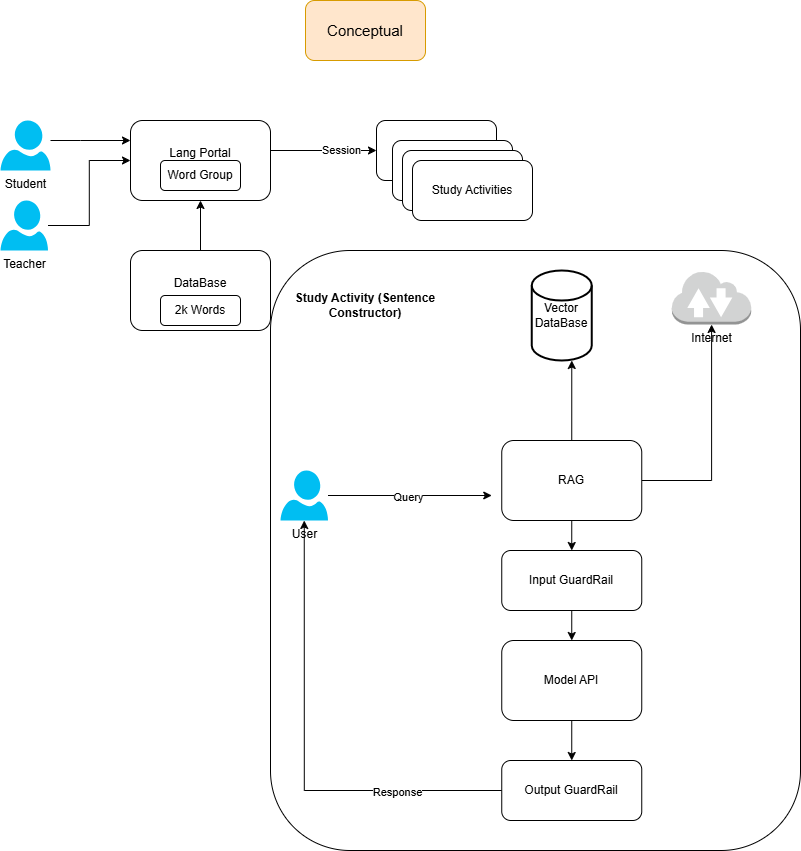

The diagram above was exported from draw.io. Its source (the exported page's mxGraphModel, read from the mxfile embedded in the PNG):
<mxGraphModel dx="1434" dy="746" grid="1" gridSize="10" guides="1" tooltips="1" connect="1" arrows="1" fold="1" page="1" pageScale="1" pageWidth="827" pageHeight="1169" math="0" shadow="0">
  <root>
    <mxCell id="0" />
    <mxCell id="1" parent="0" />
    <mxCell id="DuxCVq_hr_4gboGkL_LC-46" value="" style="rounded=1;whiteSpace=wrap;html=1;" parent="1" vertex="1">
      <mxGeometry x="290" y="330" width="530" height="600" as="geometry" />
    </mxCell>
    <mxCell id="DuxCVq_hr_4gboGkL_LC-15" style="edgeStyle=orthogonalEdgeStyle;rounded=0;orthogonalLoop=1;jettySize=auto;html=1;exitX=0.5;exitY=1;exitDx=0;exitDy=0;entryX=0.5;entryY=0;entryDx=0;entryDy=0;" parent="1" source="DuxCVq_hr_4gboGkL_LC-1" target="DuxCVq_hr_4gboGkL_LC-14" edge="1">
      <mxGeometry relative="1" as="geometry" />
    </mxCell>
    <mxCell id="DuxCVq_hr_4gboGkL_LC-21" style="edgeStyle=orthogonalEdgeStyle;rounded=0;orthogonalLoop=1;jettySize=auto;html=1;exitX=1;exitY=0.5;exitDx=0;exitDy=0;" parent="1" source="DuxCVq_hr_4gboGkL_LC-1" target="DuxCVq_hr_4gboGkL_LC-13" edge="1">
      <mxGeometry relative="1" as="geometry" />
    </mxCell>
    <mxCell id="DuxCVq_hr_4gboGkL_LC-1" value="RAG" style="rounded=1;whiteSpace=wrap;html=1;" parent="1" vertex="1">
      <mxGeometry x="521.25" y="520" width="140" height="80" as="geometry" />
    </mxCell>
    <mxCell id="DuxCVq_hr_4gboGkL_LC-19" style="edgeStyle=orthogonalEdgeStyle;rounded=0;orthogonalLoop=1;jettySize=auto;html=1;exitX=0.5;exitY=1;exitDx=0;exitDy=0;entryX=0.5;entryY=0;entryDx=0;entryDy=0;" parent="1" source="DuxCVq_hr_4gboGkL_LC-7" target="DuxCVq_hr_4gboGkL_LC-16" edge="1">
      <mxGeometry relative="1" as="geometry" />
    </mxCell>
    <mxCell id="DuxCVq_hr_4gboGkL_LC-7" value="Model API" style="rounded=1;whiteSpace=wrap;html=1;" parent="1" vertex="1">
      <mxGeometry x="521.25" y="720" width="140" height="80" as="geometry" />
    </mxCell>
    <mxCell id="DuxCVq_hr_4gboGkL_LC-22" style="edgeStyle=orthogonalEdgeStyle;rounded=0;orthogonalLoop=1;jettySize=auto;html=1;" parent="1" source="DuxCVq_hr_4gboGkL_LC-10" edge="1">
      <mxGeometry relative="1" as="geometry">
        <mxPoint x="511.25" y="575" as="targetPoint" />
      </mxGeometry>
    </mxCell>
    <mxCell id="DuxCVq_hr_4gboGkL_LC-49" value="Query" style="edgeLabel;html=1;align=center;verticalAlign=middle;resizable=0;points=[];" parent="DuxCVq_hr_4gboGkL_LC-22" connectable="0" vertex="1">
      <mxGeometry x="-0.032" y="-1" relative="1" as="geometry">
        <mxPoint x="1" as="offset" />
      </mxGeometry>
    </mxCell>
    <mxCell id="DuxCVq_hr_4gboGkL_LC-10" value="User" style="verticalLabelPosition=bottom;html=1;verticalAlign=top;align=center;strokeColor=none;fillColor=#00BEF2;shape=mxgraph.azure.user;" parent="1" vertex="1">
      <mxGeometry x="300" y="550" width="47.5" height="50" as="geometry" />
    </mxCell>
    <mxCell id="DuxCVq_hr_4gboGkL_LC-11" value="Vector DataBase" style="strokeWidth=2;html=1;shape=mxgraph.flowchart.database;whiteSpace=wrap;" parent="1" vertex="1">
      <mxGeometry x="551.25" y="350" width="60" height="90" as="geometry" />
    </mxCell>
    <mxCell id="DuxCVq_hr_4gboGkL_LC-12" style="edgeStyle=orthogonalEdgeStyle;rounded=0;orthogonalLoop=1;jettySize=auto;html=1;exitX=0.5;exitY=0;exitDx=0;exitDy=0;entryX=0.667;entryY=1;entryDx=0;entryDy=0;entryPerimeter=0;" parent="1" source="DuxCVq_hr_4gboGkL_LC-1" target="DuxCVq_hr_4gboGkL_LC-11" edge="1">
      <mxGeometry relative="1" as="geometry" />
    </mxCell>
    <mxCell id="DuxCVq_hr_4gboGkL_LC-13" value="Internet" style="outlineConnect=0;dashed=0;verticalLabelPosition=bottom;verticalAlign=top;align=center;html=1;shape=mxgraph.aws3.internet_2;fillColor=#D2D3D3;gradientColor=none;" parent="1" vertex="1">
      <mxGeometry x="691.25" y="350" width="79.5" height="54" as="geometry" />
    </mxCell>
    <mxCell id="DuxCVq_hr_4gboGkL_LC-20" style="edgeStyle=orthogonalEdgeStyle;rounded=0;orthogonalLoop=1;jettySize=auto;html=1;exitX=0.5;exitY=1;exitDx=0;exitDy=0;entryX=0.5;entryY=0;entryDx=0;entryDy=0;" parent="1" source="DuxCVq_hr_4gboGkL_LC-14" target="DuxCVq_hr_4gboGkL_LC-7" edge="1">
      <mxGeometry relative="1" as="geometry" />
    </mxCell>
    <mxCell id="DuxCVq_hr_4gboGkL_LC-14" value="Input GuardRail" style="rounded=1;whiteSpace=wrap;html=1;" parent="1" vertex="1">
      <mxGeometry x="521.25" y="630" width="140" height="60" as="geometry" />
    </mxCell>
    <mxCell id="DuxCVq_hr_4gboGkL_LC-16" value="Output GuardRail" style="rounded=1;whiteSpace=wrap;html=1;" parent="1" vertex="1">
      <mxGeometry x="521.25" y="840" width="140" height="60" as="geometry" />
    </mxCell>
    <mxCell id="DuxCVq_hr_4gboGkL_LC-17" style="edgeStyle=orthogonalEdgeStyle;rounded=0;orthogonalLoop=1;jettySize=auto;html=1;entryX=0.5;entryY=1;entryDx=0;entryDy=0;entryPerimeter=0;" parent="1" source="DuxCVq_hr_4gboGkL_LC-16" target="DuxCVq_hr_4gboGkL_LC-10" edge="1">
      <mxGeometry relative="1" as="geometry" />
    </mxCell>
    <mxCell id="DuxCVq_hr_4gboGkL_LC-18" value="Response" style="edgeLabel;html=1;align=center;verticalAlign=middle;resizable=0;points=[];" parent="DuxCVq_hr_4gboGkL_LC-17" connectable="0" vertex="1">
      <mxGeometry x="-0.5497" y="1" relative="1" as="geometry">
        <mxPoint as="offset" />
      </mxGeometry>
    </mxCell>
    <mxCell id="DuxCVq_hr_4gboGkL_LC-45" style="edgeStyle=orthogonalEdgeStyle;rounded=0;orthogonalLoop=1;jettySize=auto;html=1;entryX=0;entryY=0.25;entryDx=0;entryDy=0;" parent="1" source="DuxCVq_hr_4gboGkL_LC-23" target="DuxCVq_hr_4gboGkL_LC-24" edge="1">
      <mxGeometry relative="1" as="geometry">
        <Array as="points">
          <mxPoint x="100" y="220" />
          <mxPoint x="100" y="220" />
        </Array>
      </mxGeometry>
    </mxCell>
    <mxCell id="DuxCVq_hr_4gboGkL_LC-23" value="Student" style="verticalLabelPosition=bottom;html=1;verticalAlign=top;align=center;strokeColor=none;fillColor=#00BEF2;shape=mxgraph.azure.user;" parent="1" vertex="1">
      <mxGeometry x="20" y="200" width="50" height="50" as="geometry" />
    </mxCell>
    <mxCell id="DuxCVq_hr_4gboGkL_LC-40" style="edgeStyle=orthogonalEdgeStyle;rounded=0;orthogonalLoop=1;jettySize=auto;html=1;exitX=1;exitY=0.5;exitDx=0;exitDy=0;entryX=0;entryY=0.5;entryDx=0;entryDy=0;" parent="1" source="DuxCVq_hr_4gboGkL_LC-24" target="DuxCVq_hr_4gboGkL_LC-28" edge="1">
      <mxGeometry relative="1" as="geometry">
        <Array as="points">
          <mxPoint x="290" y="230" />
        </Array>
      </mxGeometry>
    </mxCell>
    <mxCell id="DuxCVq_hr_4gboGkL_LC-41" value="Session" style="edgeLabel;html=1;align=center;verticalAlign=middle;resizable=0;points=[];" parent="DuxCVq_hr_4gboGkL_LC-40" connectable="0" vertex="1">
      <mxGeometry x="0.3784" y="1" relative="1" as="geometry">
        <mxPoint as="offset" />
      </mxGeometry>
    </mxCell>
    <mxCell id="DuxCVq_hr_4gboGkL_LC-24" value="Lang Portal&lt;div&gt;&lt;br&gt;&lt;/div&gt;" style="rounded=1;whiteSpace=wrap;html=1;" parent="1" vertex="1">
      <mxGeometry x="150" y="200" width="140" height="80" as="geometry" />
    </mxCell>
    <mxCell id="DuxCVq_hr_4gboGkL_LC-25" value="Word Group" style="rounded=1;whiteSpace=wrap;html=1;" parent="1" vertex="1">
      <mxGeometry x="180" y="240" width="80" height="30" as="geometry" />
    </mxCell>
    <mxCell id="DuxCVq_hr_4gboGkL_LC-39" style="edgeStyle=orthogonalEdgeStyle;rounded=0;orthogonalLoop=1;jettySize=auto;html=1;exitX=0.5;exitY=0;exitDx=0;exitDy=0;entryX=0.5;entryY=1;entryDx=0;entryDy=0;" parent="1" source="DuxCVq_hr_4gboGkL_LC-26" target="DuxCVq_hr_4gboGkL_LC-24" edge="1">
      <mxGeometry relative="1" as="geometry" />
    </mxCell>
    <mxCell id="DuxCVq_hr_4gboGkL_LC-26" value="&lt;div&gt;DataBase&lt;/div&gt;&lt;div&gt;&lt;br&gt;&lt;/div&gt;" style="rounded=1;whiteSpace=wrap;html=1;" parent="1" vertex="1">
      <mxGeometry x="150" y="330" width="140" height="80" as="geometry" />
    </mxCell>
    <mxCell id="DuxCVq_hr_4gboGkL_LC-27" value="2k Words" style="rounded=1;whiteSpace=wrap;html=1;" parent="1" vertex="1">
      <mxGeometry x="180" y="375" width="80" height="30" as="geometry" />
    </mxCell>
    <mxCell id="DuxCVq_hr_4gboGkL_LC-28" value="Study Activities" style="rounded=1;whiteSpace=wrap;html=1;" parent="1" vertex="1">
      <mxGeometry x="396" y="200" width="120" height="60" as="geometry" />
    </mxCell>
    <mxCell id="DuxCVq_hr_4gboGkL_LC-29" value="Study Activities" style="rounded=1;whiteSpace=wrap;html=1;" parent="1" vertex="1">
      <mxGeometry x="412" y="220" width="120" height="60" as="geometry" />
    </mxCell>
    <mxCell id="DuxCVq_hr_4gboGkL_LC-31" value="Study Activities" style="rounded=1;whiteSpace=wrap;html=1;" parent="1" vertex="1">
      <mxGeometry x="422" y="230" width="120" height="60" as="geometry" />
    </mxCell>
    <mxCell id="DuxCVq_hr_4gboGkL_LC-32" value="Study Activities" style="rounded=1;whiteSpace=wrap;html=1;" parent="1" vertex="1">
      <mxGeometry x="432" y="240" width="120" height="60" as="geometry" />
    </mxCell>
    <mxCell id="DuxCVq_hr_4gboGkL_LC-37" style="edgeStyle=orthogonalEdgeStyle;rounded=0;orthogonalLoop=1;jettySize=auto;html=1;entryX=0;entryY=0.5;entryDx=0;entryDy=0;" parent="1" source="DuxCVq_hr_4gboGkL_LC-33" target="DuxCVq_hr_4gboGkL_LC-24" edge="1">
      <mxGeometry relative="1" as="geometry" />
    </mxCell>
    <mxCell id="DuxCVq_hr_4gboGkL_LC-33" value="Teacher" style="verticalLabelPosition=bottom;html=1;verticalAlign=top;align=center;strokeColor=none;fillColor=#00BEF2;shape=mxgraph.azure.user;" parent="1" vertex="1">
      <mxGeometry x="20" y="280" width="47.5" height="50" as="geometry" />
    </mxCell>
    <mxCell id="DuxCVq_hr_4gboGkL_LC-47" value="Study Activity (Sentence Constructor)" style="text;html=1;align=center;verticalAlign=middle;whiteSpace=wrap;rounded=0;fontStyle=1" parent="1" vertex="1">
      <mxGeometry x="310" y="370" width="150" height="30" as="geometry" />
    </mxCell>
    <mxCell id="DuxCVq_hr_4gboGkL_LC-48" value="Conceptual" style="rounded=1;whiteSpace=wrap;html=1;fontSize=15;fillColor=#ffe6cc;strokeColor=#d79b00;" parent="1" vertex="1">
      <mxGeometry x="325" y="80" width="120" height="60" as="geometry" />
    </mxCell>
  </root>
</mxGraphModel>